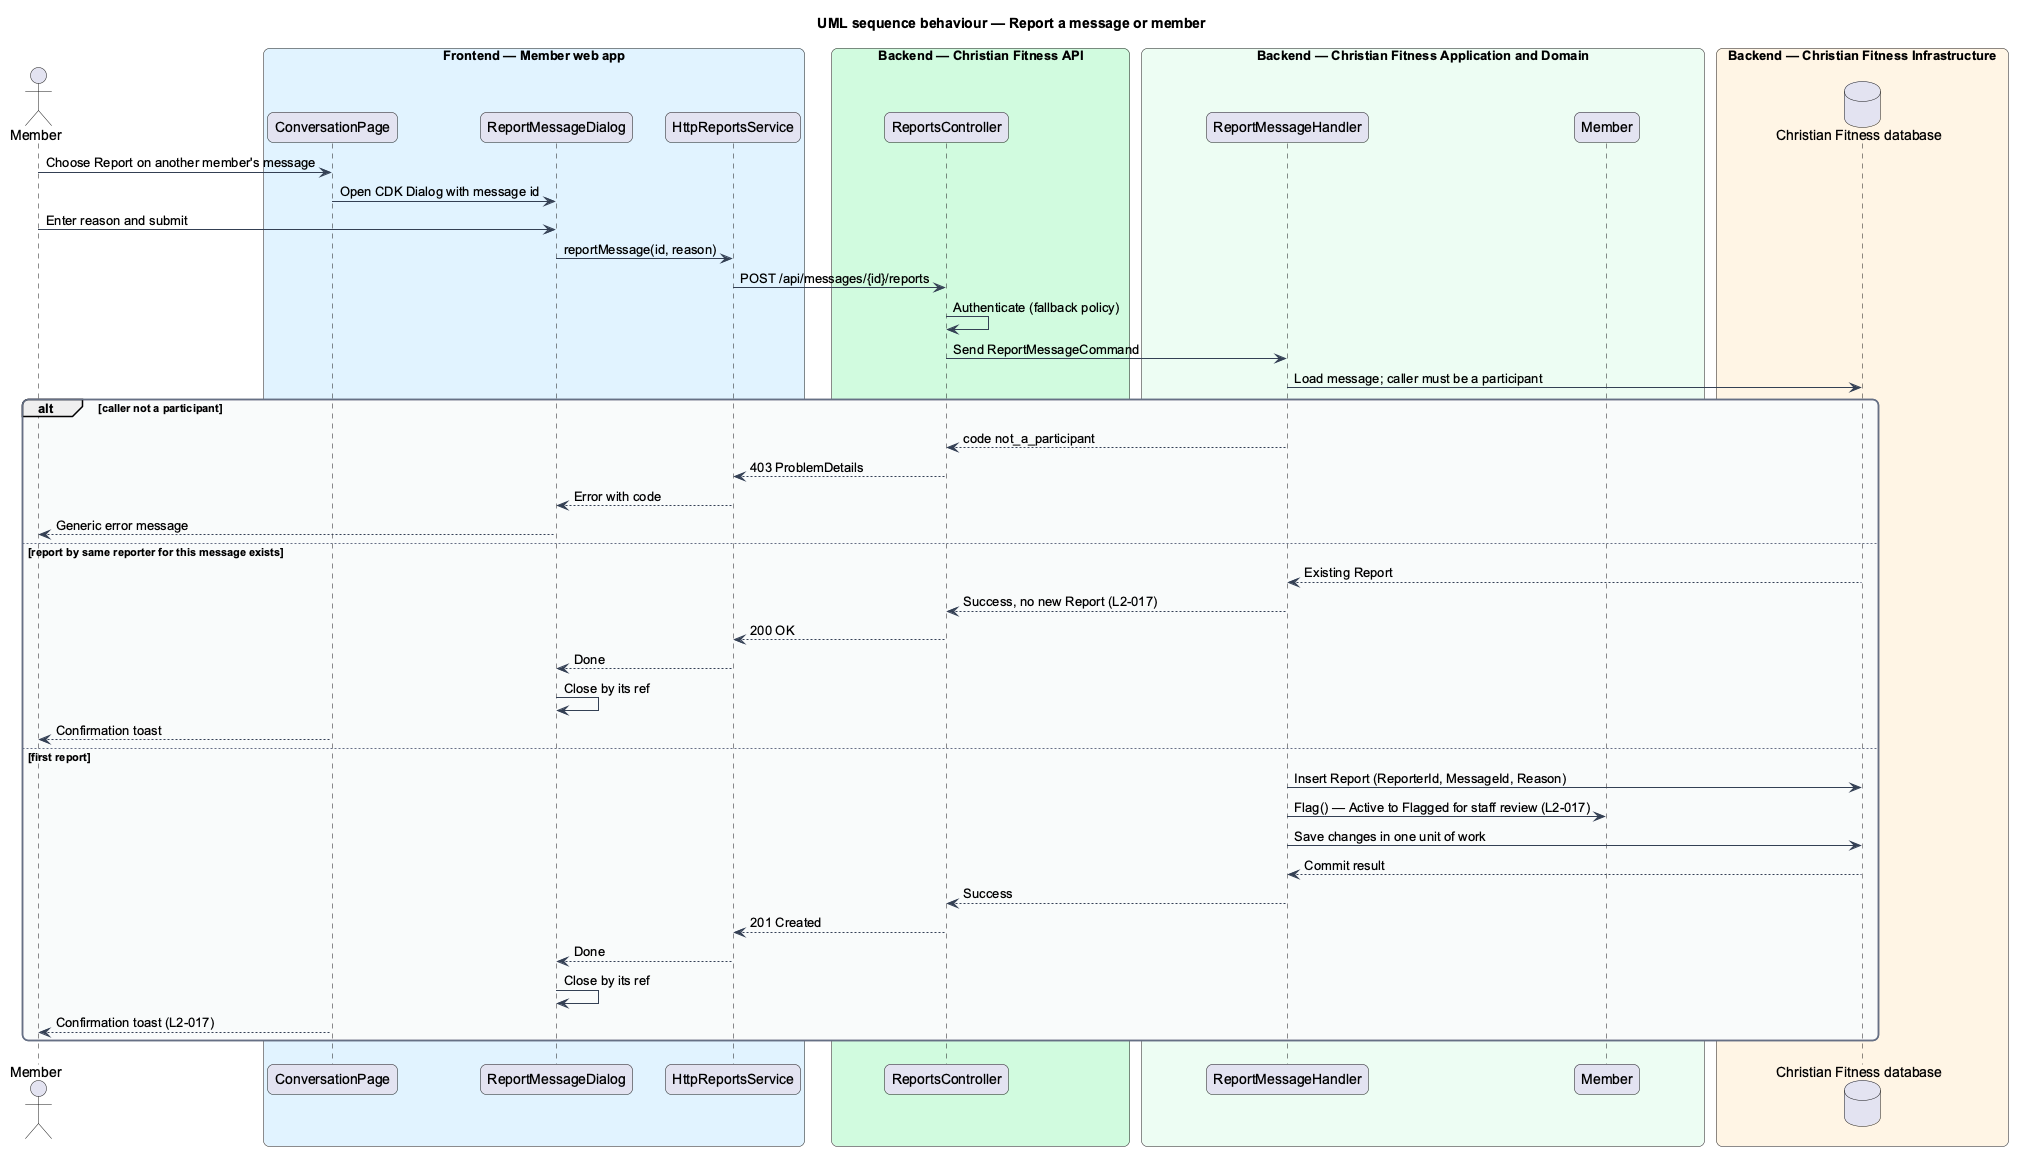

The diagram above was rendered by PlantUML. Its source (embedded in the PNG):
@startuml
title UML sequence behaviour — Report a message or member
skinparam backgroundColor #FFFFFF
skinparam shadowing false
skinparam roundcorner 12
skinparam defaultFontName Arial
skinparam ArrowColor #344054
skinparam rectangle {
  BorderColor #344054
  FontColor #101828
}
skinparam package {
  BorderColor #667085
  FontColor #101828
  BackgroundColor #F9FAFB
}
actor "Member" as actor
box "Frontend — Member web app" #E0F2FE
  participant "ConversationPage" as page
  participant "ReportMessageDialog" as dlg
  participant "HttpReportsService" as client
end box
box "Backend — Christian Fitness API" #D1FADF
  participant "ReportsController" as controller
end box
box "Backend — Christian Fitness Application and Domain" #ECFDF3
  participant "ReportMessageHandler" as handler
  participant "Member" as sender
end box
box "Backend — Christian Fitness Infrastructure" #FFF4E5
  database "Christian Fitness database" as db
end box
actor -> page : Choose Report on another member's message
page -> dlg : Open CDK Dialog with message id
actor -> dlg : Enter reason and submit
dlg -> client : reportMessage(id, reason)
client -> controller : POST /api/messages/{id}/reports
controller -> controller : Authenticate (fallback policy)
controller -> handler : Send ReportMessageCommand
handler -> db : Load message; caller must be a participant
alt caller not a participant
  handler --> controller : code not_a_participant
  controller --> client : 403 ProblemDetails
  client --> dlg : Error with code
  dlg --> actor : Generic error message
else report by same reporter for this message exists
  db --> handler : Existing Report
  handler --> controller : Success, no new Report (L2-017)
  controller --> client : 200 OK
  client --> dlg : Done
  dlg -> dlg : Close by its ref
  page --> actor : Confirmation toast
else first report
  handler -> db : Insert Report (ReporterId, MessageId, Reason)
  handler -> sender : Flag() — Active to Flagged for staff review (L2-017)
  handler -> db : Save changes in one unit of work
  db --> handler : Commit result
  handler --> controller : Success
  controller --> client : 201 Created
  client --> dlg : Done
  dlg -> dlg : Close by its ref
  page --> actor : Confirmation toast (L2-017)
end
@enduml